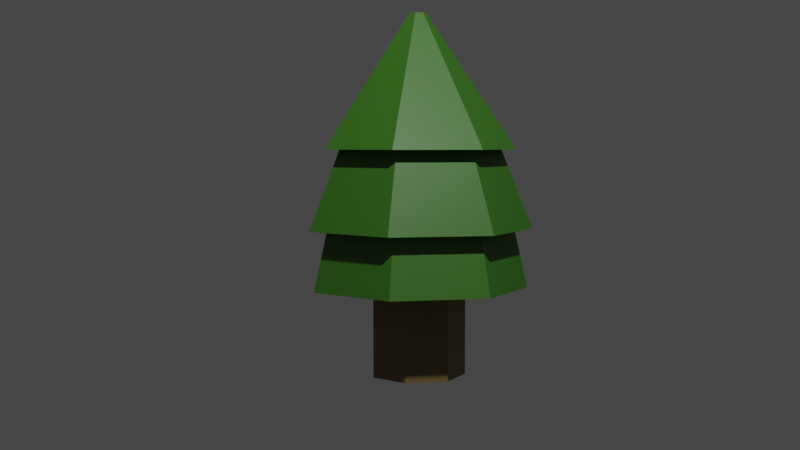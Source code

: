 # Source: tree2.blend  (saved by Blender 3.4.6; exported with 4.5.12 LTS)
import bpy
from mathutils import Matrix  # noqa: F401  (used for matrix-valued properties, if any)

bpy.ops.wm.read_factory_settings(use_empty=True)
scene = bpy.context.scene
scene.name = 'Scene'

# ---- collections
col_collection = bpy.data.collections.new('Collection'); scene.collection.children.link(col_collection)

# ---- materials (node trees are filled in below, after node groups)
mat_leaves = bpy.data.materials.new('Leaves')
mat_leaves.use_transparent_shadow = False
mat_stam = bpy.data.materials.new('Stam')
mat_stam.use_transparent_shadow = False

# ---- material node trees
mat_leaves.use_nodes = True; mat_leaves.node_tree.nodes.clear()
_N = mat_leaves.node_tree.nodes; _L = mat_leaves.node_tree.links
n0 = _N.new('ShaderNodeBsdfPrincipled'); n0.name = 'Principled BSDF'; n0.location = (10, 300)
n0.distribution = 'GGX'
n0.subsurface_method = 'RANDOM_WALK_SKIN'
n0.inputs[0].default_value = (0.04008, 0.1573, 0.01186, 1.0)
n0.inputs[3].default_value = 1.45
n0.inputs[27].default_value = (0.0, 0.0, 0.0, 1.0)
n0.inputs[28].default_value = 1.0
n1 = _N.new('ShaderNodeOutputMaterial'); n1.name = 'Material Output'; n1.location = (300, 300)
_L.new(n0.outputs[0], n1.inputs[0])
n1.is_active_output = True
mat_stam.use_nodes = True; mat_stam.node_tree.nodes.clear()
_N = mat_stam.node_tree.nodes; _L = mat_stam.node_tree.links
n0 = _N.new('ShaderNodeBsdfPrincipled'); n0.name = 'Principled BSDF'; n0.location = (10, 300)
n0.distribution = 'GGX'
n0.subsurface_method = 'RANDOM_WALK_SKIN'
n0.inputs[0].default_value = (0.1924, 0.1323, 0.04609, 1.0)
n0.inputs[3].default_value = 1.45
n0.inputs[27].default_value = (0.0, 0.0, 0.0, 1.0)
n0.inputs[28].default_value = 1.0
n1 = _N.new('ShaderNodeOutputMaterial'); n1.name = 'Material Output'; n1.location = (300, 300)
_L.new(n0.outputs[0], n1.inputs[0])
n1.is_active_output = True

# ---- world
world_world = bpy.data.worlds.new('World'); scene.world = world_world
world_world.use_nodes = True; world_world.node_tree.nodes.clear()
_N = world_world.node_tree.nodes; _L = world_world.node_tree.links
n0 = _N.new('ShaderNodeOutputWorld'); n0.name = 'World Output'; n0.location = (300, 300)
n1 = _N.new('ShaderNodeBackground'); n1.name = 'Background'; n1.location = (10, 300)
n1.inputs[0].default_value = (0.05088, 0.05088, 0.05088, 1.0)
_L.new(n1.outputs[0], n0.inputs[0])
n0.is_active_output = True
world_world.color = (0.05088, 0.05088, 0.05088)
world_world.use_sun_shadow = False
world_world.sun_shadow_jitter_overblur = 0.0

# ---- cameras
cam_camera = bpy.data.cameras.new('Camera')
cam_camera.clip_end = 100.0
cam_camera.ortho_scale = 7.314

# ---- lights
light_light = bpy.data.lights.new('Light', 'POINT')
light_light.transmission_factor = 0.0
light_light.energy = 1000.0
light_light.shadow_soft_size = 0.1
light_light.shadow_maximum_resolution = 0.006
light_light.use_absolute_resolution = True

# ---- meshes
me_cylinder = bpy.data.meshes.new('Cylinder')
me_cylinder.from_pydata([(0.0, 1.0, -1.0), (0.0, 1.0, 1.368), (0.7818, 0.6235, -1.0), (0.7818, 0.6235, 1.368), (0.9749, -0.2225, -1.0), (0.9749, -0.2225, 1.368), (0.4339, -0.901, -1.0), (0.4339, -0.901, 1.368), (-0.4339, -0.901, -1.0), (-0.4339, -0.901, 1.368), (-0.9749, -0.2225, -1.0), (-0.9749, -0.2225, 1.368), (-0.7818, 0.6235, -1.0), (-0.7818, 0.6235, 1.368), (-1.477e-08, 2.293, 0.8383), (1.785, 1.43, 0.8383), (2.225, -0.5102, 0.8383), (0.9904, -2.066, 0.8383), (-0.9904, -2.066, 0.8383), (-2.225, -0.5102, 0.8383), (-1.785, 1.43, 0.8383), (-6.636e-09, 1.959, 2.284), (1.525, 1.222, 2.284), (1.902, -0.436, 2.284), (0.8464, -1.765, 2.284), (-0.8464, -1.765, 2.284), (-1.902, -0.436, 2.284), (-1.525, 1.222, 2.284), (-1.988e-09, 2.386, 2.06), (1.857, 1.488, 2.06), (2.316, -0.531, 2.06), (1.031, -2.15, 2.06), (-1.031, -2.15, 2.06), (-2.316, -0.531, 2.06), (-1.857, 1.488, 2.06), (4.371e-08, 1.444, 4.429), (1.124, 0.9006, 4.429), (1.402, -0.3214, 4.429), (0.624, -1.301, 4.429), (-0.624, -1.301, 4.429), (-1.402, -0.3214, 4.429), (-1.124, 0.9006, 4.429), (3.951e-08, 2.054, 3.702), (1.599, 1.281, 3.702), (1.994, -0.457, 3.702), (0.8872, -1.85, 3.702), (-0.8872, -1.85, 3.702), (-1.994, -0.457, 3.702), (-1.599, 1.281, 3.702), (4.671e-08, 0.1844, 6.49), (0.1435, 0.1149, 6.49), (0.1789, -0.04102, 6.49), (0.07964, -0.1661, 6.49), (-0.07964, -0.1661, 6.49), (-0.1789, -0.04102, 6.49), (-0.1435, 0.1149, 6.49)], [], [(0, 1, 3, 2), (2, 3, 5, 4), (4, 5, 7, 6), (6, 7, 9, 8), (8, 9, 11, 10), (9, 7, 17, 18), (10, 11, 13, 12), (12, 13, 1, 0), (0, 2, 4, 6, 8, 10, 12), (18, 17, 24, 25), (1, 13, 20, 14), (5, 3, 15, 16), (11, 9, 18, 19), (3, 1, 14, 15), (7, 5, 16, 17), (13, 11, 19, 20), (23, 22, 29, 30), (16, 15, 22, 23), (14, 20, 27, 21), (19, 18, 25, 26), (17, 16, 23, 24), (15, 14, 21, 22), (20, 19, 26, 27), (34, 33, 40, 41), (21, 27, 34, 28), (26, 25, 32, 33), (24, 23, 30, 31), (22, 21, 28, 29), (27, 26, 33, 34), (25, 24, 31, 32), (35, 41, 48, 42), (32, 31, 38, 39), (30, 29, 36, 37), (28, 34, 41, 35), (33, 32, 39, 40), (31, 30, 37, 38), (29, 28, 35, 36), (46, 45, 52, 53), (40, 39, 46, 47), (38, 37, 44, 45), (36, 35, 42, 43), (41, 40, 47, 48), (39, 38, 45, 46), (37, 36, 43, 44), (50, 49, 55, 54, 53, 52, 51), (44, 43, 50, 51), (42, 48, 55, 49), (47, 46, 53, 54), (45, 44, 51, 52), (43, 42, 49, 50), (48, 47, 54, 55)])
me_cylinder.polygons.foreach_set('material_index', [1, 1, 1, 1, 1, 0, 1, 1, 1, 0, 0, 0, 0, 0, 0, 0, 0, 0, 0, 0, 0, 0, 0, 0, 0, 0, 0, 0, 0, 0, 0, 0, 0, 0, 0, 0, 0, 0, 0, 0, 0, 0, 0, 0, 0, 0, 0, 0, 0, 0, 0])
_uv = me_cylinder.uv_layers.new(name='UVMap')
_uv.uv.foreach_set('vector', [1.0, 0.5, 1.0, 1.0, 0.8571, 1.0, 0.8571, 0.5, 0.8571, 0.5, 0.8571, 1.0, 0.7143, 1.0, 0.7143, 0.5, 0.7143, 0.5, 0.7143, 1.0, 0.5714, 1.0, 0.5714, 0.5, 0.5714, 0.5, 0.5714, 1.0, 0.4286, 1.0, 0.4286, 0.5, 0.4286, 0.5, 0.4286, 1.0, 0.2857, 1.0, 0.2857, 0.5, 0.4286, 1.0, 0.5714, 1.0, 0.5714, 1.0, 0.4286, 1.0, 0.2857, 0.5, 0.2857, 1.0, 0.1429, 1.0, 0.1429, 0.5, 0.1429, 0.5, 0.1429, 1.0, 2.98e-08, 1.0, 2.98e-08, 0.5, 0.75, 0.49, 0.9376, 0.3996, 0.984, 0.1966, 0.8541, 0.03377, 0.6459, 0.03377, 0.516, 0.1966, 0.5624, 0.3996, 0.4286, 1.0, 0.5714, 1.0, 0.5714, 1.0, 0.4286, 1.0, 2.98e-08, 1.0, 0.1429, 1.0, 0.1429, 1.0, 2.98e-08, 1.0, 0.7143, 1.0, 0.8571, 1.0, 0.8571, 1.0, 0.7143, 1.0, 0.2857, 1.0, 0.4286, 1.0, 0.4286, 1.0, 0.2857, 1.0, 0.8571, 1.0, 1.0, 1.0, 1.0, 1.0, 0.8571, 1.0, 0.5714, 1.0, 0.7143, 1.0, 0.7143, 1.0, 0.5714, 1.0, 0.1429, 1.0, 0.2857, 1.0, 0.2857, 1.0, 0.1429, 1.0, 0.7143, 1.0, 0.8571, 1.0, 0.8571, 1.0, 0.7143, 1.0, 0.7143, 1.0, 0.8571, 1.0, 0.8571, 1.0, 0.7143, 1.0, 2.98e-08, 1.0, 0.1429, 1.0, 0.1429, 1.0, 2.98e-08, 1.0, 0.2857, 1.0, 0.4286, 1.0, 0.4286, 1.0, 0.2857, 1.0, 0.5714, 1.0, 0.7143, 1.0, 0.7143, 1.0, 0.5714, 1.0, 0.8571, 1.0, 1.0, 1.0, 1.0, 1.0, 0.8571, 1.0, 0.1429, 1.0, 0.2857, 1.0, 0.2857, 1.0, 0.1429, 1.0, 0.1429, 1.0, 0.2857, 1.0, 0.2857, 1.0, 0.1429, 1.0, 2.98e-08, 1.0, 0.1429, 1.0, 0.1429, 1.0, 2.98e-08, 1.0, 0.2857, 1.0, 0.4286, 1.0, 0.4286, 1.0, 0.2857, 1.0, 0.5714, 1.0, 0.7143, 1.0, 0.7143, 1.0, 0.5714, 1.0, 0.8571, 1.0, 1.0, 1.0, 1.0, 1.0, 0.8571, 1.0, 0.1429, 1.0, 0.2857, 1.0, 0.2857, 1.0, 0.1429, 1.0, 0.4286, 1.0, 0.5714, 1.0, 0.5714, 1.0, 0.4286, 1.0, 2.98e-08, 1.0, 0.1429, 1.0, 0.1429, 1.0, 2.98e-08, 1.0, 0.4286, 1.0, 0.5714, 1.0, 0.5714, 1.0, 0.4286, 1.0, 0.7143, 1.0, 0.8571, 1.0, 0.8571, 1.0, 0.7143, 1.0, 2.98e-08, 1.0, 0.1429, 1.0, 0.1429, 1.0, 2.98e-08, 1.0, 0.2857, 1.0, 0.4286, 1.0, 0.4286, 1.0, 0.2857, 1.0, 0.5714, 1.0, 0.7143, 1.0, 0.7143, 1.0, 0.5714, 1.0, 0.8571, 1.0, 1.0, 1.0, 1.0, 1.0, 0.8571, 1.0, 0.4286, 1.0, 0.5714, 1.0, 0.5714, 1.0, 0.4286, 1.0, 0.2857, 1.0, 0.4286, 1.0, 0.4286, 1.0, 0.2857, 1.0, 0.5714, 1.0, 0.7143, 1.0, 0.7143, 1.0, 0.5714, 1.0, 0.8571, 1.0, 1.0, 1.0, 1.0, 1.0, 0.8571, 1.0, 0.1429, 1.0, 0.2857, 1.0, 0.2857, 1.0, 0.1429, 1.0, 0.4286, 1.0, 0.5714, 1.0, 0.5714, 1.0, 0.4286, 1.0, 0.7143, 1.0, 0.8571, 1.0, 0.8571, 1.0, 0.7143, 1.0, 0.4376, 0.3996, 0.25, 0.49, 0.06236, 0.3996, 0.01602, 0.1966, 0.1459, 0.03377, 0.3541, 0.03377, 0.484, 0.1966, 0.7143, 1.0, 0.8571, 1.0, 0.8571, 1.0, 0.7143, 1.0, 2.98e-08, 1.0, 0.1429, 1.0, 0.1429, 1.0, 2.98e-08, 1.0, 0.2857, 1.0, 0.4286, 1.0, 0.4286, 1.0, 0.2857, 1.0, 0.5714, 1.0, 0.7143, 1.0, 0.7143, 1.0, 0.5714, 1.0, 0.8571, 1.0, 1.0, 1.0, 1.0, 1.0, 0.8571, 1.0, 0.1429, 1.0, 0.2857, 1.0, 0.2857, 1.0, 0.1429, 1.0])
me_cylinder.materials.append(mat_leaves)
me_cylinder.materials.append(mat_stam)
me_cylinder.update()

# ---- objects
ob_light = bpy.data.objects.new('Light', light_light)
ob_camera = bpy.data.objects.new('Camera', cam_camera)
ob_cylinder = bpy.data.objects.new('Cylinder', me_cylinder)

# ---- transforms, parenting, visibility, modifiers, constraints
ob_light.location = (4.076, 1.005, 5.904)
ob_light.rotation_euler = (0.6503, 0.05522, 1.866)
ob_light.lock_rotations_4d = False
ob_light.empty_display_type = 'ARROWS'
ob_light.color = (0.0, 0.0, 0.0, 0.0)
ob_light.lineart.crease_threshold = 0.0
ob_camera.location = (7.072, 0.07406, 1.471)
ob_camera.rotation_euler = (1.498, 2.255e-06, 1.597)
ob_camera.lock_rotations_4d = False
ob_camera.empty_display_type = 'ARROWS'
ob_camera.color = (0.0, 0.0, 0.0, 0.0)
ob_camera.display_type = 'WIRE'
ob_camera.lineart.crease_threshold = 0.0
ob_cylinder.location = (0.0, 0.0, 0.3021)
ob_cylinder.scale = (0.3065, 0.3065, 0.3065)

# ---- collection membership
col_collection.objects.link(ob_light)
col_collection.objects.link(ob_camera)
col_collection.objects.link(ob_cylinder)

# ---- scene / render settings (as saved in the file)
scene.camera = ob_camera
scene.frame_start = 1; scene.frame_end = 250; scene.frame_set(84)
scene.render.engine = 'BLENDER_EEVEE_NEXT'
scene.cycles.sampling_pattern = 'TABULATED_SOBOL'
scene.cycles.use_light_tree = False
scene.view_settings.view_transform = 'Filmic'
bpy.context.view_layer.update()
